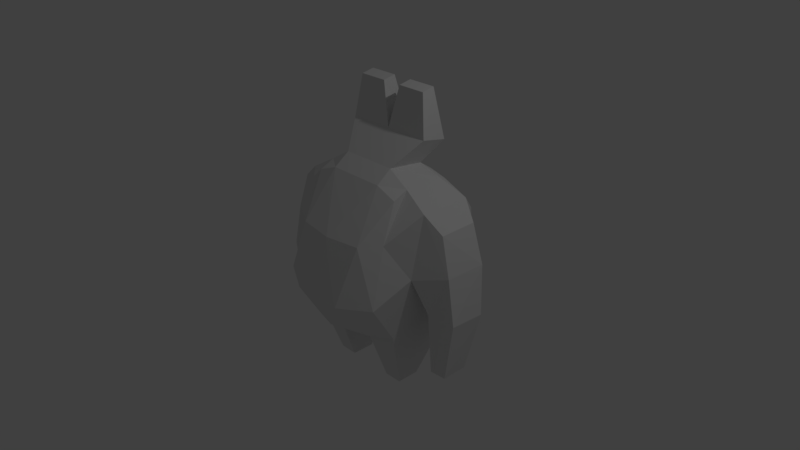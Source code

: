 # Source: mirrored_basic_enemy.blend  (saved by Blender 2.79.0; exported with 4.5.12 LTS)
import bpy
from mathutils import Matrix  # noqa: F401  (used for matrix-valued properties, if any)

bpy.ops.wm.read_factory_settings(use_empty=True)
scene = bpy.context.scene
scene.name = 'Scene'

# ---- collections
col_collection_1 = bpy.data.collections.new('Collection 1'); scene.collection.children.link(col_collection_1)

# ---- materials (node trees are filled in below, after node groups)
mat_material = bpy.data.materials.new('Material')
mat_material.alpha_threshold = 0.0
mat_material.use_transparent_shadow = False
mat_material.roughness = 0.5
mat_material.line_color = (0.0, 0.0, 0.0, 1.0)

# ---- material node trees

# ---- world
world_world = bpy.data.worlds.new('World'); scene.world = world_world
world_world.color = (0.05088, 0.05088, 0.05088)
world_world.use_sun_shadow = False
world_world.sun_shadow_jitter_overblur = 0.0
world_world.cycles.sampling_method = 'MANUAL'

# ---- cameras
cam_camera = bpy.data.cameras.new('Camera')
cam_camera.clip_end = 100.0
cam_camera.lens = 35.0
cam_camera.sensor_width = 32.0
cam_camera.sensor_height = 18.0
cam_camera.ortho_scale = 7.314
cam_camera.dof.focus_distance = 0.0
cam_camera.dof.aperture_fstop = 128.0

# ---- lights
light_lamp = bpy.data.lights.new('Lamp', 'POINT')
light_lamp.transmission_factor = 0.0
light_lamp.cutoff_distance = 30.0
light_lamp.energy = 100.0
light_lamp.shadow_buffer_clip_start = 1.001
light_lamp.shadow_soft_size = 0.1
light_lamp.shadow_maximum_resolution = 0.006
light_lamp.use_absolute_resolution = True

# ---- meshes
me_cube = bpy.data.meshes.new('Cube')
me_cube.from_pydata([(0.6842, 0.938, -0.6497), (0.6854, -0.4342, -0.6475), (0.0, -0.2675, -1.0), (1.284, 0.5364, 0.7295), (0.8176, 1.009, 0.6155), (0.7, -0.3885, 0.512), (1.014, -0.02956, 0.9211), (0.7675, -0.2957, -0.7944), (0.0, 1.056, -0.7302), (0.0, -0.6722, -0.7695), (0.0, 1.009, 0.623), (0.0, -0.6851, 0.4881), (1.267, 0.0308, 0.7104), (1.014, 0.6823, 0.9211), (0.8229, 0.6164, -0.8297), (0.0, 0.6255, -1.0), (0.8579, 1.048, -0.1669), (0.9704, -0.1878, 0.08392), (0.7849, -0.6385, -0.2532), (0.0, 1.118, -0.2081), (0.0, -0.9026, -0.2955), (0.9704, 0.6395, 0.08392), (1.463, 0.5248, 0.2321), (0.2989, -0.2675, -1.0), (0.2989, 1.008, -0.6909), (0.2989, -0.6177, -0.7332), (0.3274, 1.009, 0.623), (0.4948, -0.6207, 0.4997), (0.2989, 0.6255, -1.0), (1.416, -0.007529, 0.2058), (0.3509, -0.8719, -0.2909), (0.3509, 1.118, -0.2081), (0.5757, 0.3039, -1.695), (0.5757, -0.01261, -1.695), (0.3272, -0.01261, -1.695), (0.3272, 0.3039, -1.695), (0.0, 0.01906, 1.298), (0.5822, 0.7497, 1.029), (0.6792, -0.1894, 1.028), (0.6786, 0.01262, 1.12), (0.0, 0.7552, 1.1), (0.0, -0.1921, 1.143), (0.0, 0.5266, 1.235), (0.6956, 0.5317, 1.142), (0.3866, 0.01906, 1.298), (0.3907, 0.6985, 1.117), (0.3907, -0.1921, 1.143), (0.3866, 0.5266, 1.235), (1.109, 0.5713, -0.403), (1.109, -0.02908, -0.403), (1.553, 0.4389, -0.3971), (1.531, -0.02908, -0.3933), (1.175, 0.3288, -1.212), (1.175, -0.0279, -1.212), (1.41, 0.3288, -1.197), (1.41, -0.0279, -1.197), (0.0, 0.7093, 1.554), (0.0, 0.346, 1.628), (0.6154, 0.346, 1.628), (0.606, 0.7093, 1.554), (0.1369, 0.5839, 2.224), (0.1369, 0.4079, 2.191), (0.5323, 0.4079, 2.191), (0.5323, 0.5839, 2.224)], [], [(16, 4, 13, 21), (13, 4, 37, 43), (17, 6, 5, 18), (24, 28, 15, 8), (21, 13, 3, 22), (11, 27, 46, 41), (31, 24, 8, 19), (30, 27, 11, 20), (5, 6, 39, 38), (23, 25, 9, 2), (28, 23, 2, 15), (25, 30, 20, 9), (26, 31, 19, 10), (14, 21, 17, 7), (7, 17, 18, 1), (0, 16, 21, 14), (4, 16, 31, 26), (1, 18, 30, 25), (7, 23, 34, 33), (7, 1, 25, 23), (27, 5, 38, 46), (18, 5, 27, 30), (16, 0, 24, 31), (26, 10, 40, 45), (0, 14, 28, 24), (4, 26, 45, 37), (32, 33, 34, 35), (23, 28, 35, 34), (28, 14, 32, 35), (14, 7, 33, 32), (45, 40, 42, 47), (36, 44, 58, 57), (44, 36, 41, 46), (39, 44, 46, 38), (43, 47, 44, 39), (37, 45, 47, 43), (6, 13, 43, 39), (22, 3, 12, 29), (6, 17, 29, 12), (29, 17, 49, 51), (13, 6, 12, 3), (51, 49, 53, 55), (17, 21, 48, 49), (21, 22, 50, 48), (22, 29, 51, 50), (53, 52, 54, 55), (50, 51, 55, 54), (48, 50, 54, 52), (49, 48, 52, 53), (58, 59, 63, 62), (44, 47, 59, 58), (47, 42, 56, 59), (63, 60, 61, 62), (57, 58, 62, 61), (59, 56, 60, 63), (56, 57, 61, 60)])
_uv = me_cube.uv_layers.new(name='UVMap')
_uv.uv.foreach_set('vector', [0.4394, 0.249, 0.4359, 0.3653, 0.3807, 0.402, 0.3755, 0.2874, 0.3807, 0.402, 0.4359, 0.3653, 0.4295, 0.4567, 0.3773, 0.4688, 0.2542, 0.2877, 0.2842, 0.4089, 0.1775, 0.3742, 0.1587, 0.244, 0.4865, 0.1237, 0.4028, 0.06956, 0.4266, 0.0001631, 0.5391, 0.07295, 0.4413, 0.7126, 0.5038, 0.8971, 0.4276, 0.8705, 0.36, 0.7965, 0.007848, 0.4049, 0.119, 0.3744, 0.2127, 0.5135, 0.1444, 0.5849, 0.5237, 0.2206, 0.4865, 0.1237, 0.5391, 0.07295, 0.6078, 0.1974, 0.07798, 0.2236, 0.119, 0.3744, 0.007848, 0.4049, 0.000163, 0.2002, 0.1775, 0.3742, 0.2842, 0.4089, 0.2797, 0.4747, 0.2418, 0.454, 0.2319, 0.06562, 0.1204, 0.1308, 0.06902, 0.08423, 0.2115, 0.000163, 0.4028, 0.06956, 0.2319, 0.06562, 0.2115, 0.000163, 0.4266, 0.0001631, 0.1204, 0.1308, 0.07798, 0.2236, 0.000163, 0.2002, 0.06902, 0.08423, 0.5281, 0.3941, 0.5237, 0.2206, 0.6078, 0.1974, 0.6051, 0.4144, 0.3752, 0.1564, 0.3755, 0.2874, 0.2542, 0.2877, 0.2539, 0.1623, 0.2539, 0.1623, 0.2542, 0.2877, 0.1587, 0.244, 0.1941, 0.1624, 0.4311, 0.1715, 0.4394, 0.249, 0.3755, 0.2874, 0.3752, 0.1564, 0.4359, 0.3653, 0.4394, 0.249, 0.5237, 0.2206, 0.5281, 0.3941, 0.1941, 0.1624, 0.1587, 0.244, 0.07798, 0.2236, 0.1204, 0.1308, 0.6081, 0.3302, 0.6172, 0.1881, 0.7289, 0.1857, 0.7442, 0.2113, 0.2539, 0.1623, 0.1941, 0.1624, 0.1204, 0.1308, 0.2319, 0.06562, 0.119, 0.3744, 0.1775, 0.3742, 0.2418, 0.454, 0.2127, 0.5135, 0.1587, 0.244, 0.1775, 0.3742, 0.119, 0.3744, 0.07798, 0.2236, 0.4394, 0.249, 0.4311, 0.1715, 0.4865, 0.1237, 0.5237, 0.2206, 0.5281, 0.3941, 0.6051, 0.4144, 0.5424, 0.5558, 0.4468, 0.5045, 0.4311, 0.1715, 0.3752, 0.1564, 0.4028, 0.06956, 0.4865, 0.1237, 0.4359, 0.3653, 0.5281, 0.3941, 0.4468, 0.5045, 0.4295, 0.4567, 0.8006, 0.1838, 0.7442, 0.2113, 0.7289, 0.1857, 0.7533, 0.1578, 0.6172, 0.1881, 0.736, 0.03722, 0.7533, 0.1578, 0.7289, 0.1857, 0.736, 0.03722, 0.8378, 0.000163, 0.8006, 0.1838, 0.7533, 0.1578, 0.8378, 0.4083, 0.6081, 0.3302, 0.7442, 0.2113, 0.8006, 0.1838, 0.4468, 0.5045, 0.5424, 0.5558, 0.4923, 0.6189, 0.4045, 0.5437, 0.6177, 0.7392, 0.6081, 0.651, 0.7071, 0.608, 0.7238, 0.7277, 0.2663, 0.5546, 0.1968, 0.632, 0.1444, 0.5849, 0.2127, 0.5135, 0.2797, 0.4747, 0.2663, 0.5546, 0.2127, 0.5135, 0.2418, 0.454, 0.3773, 0.4688, 0.4045, 0.5437, 0.2663, 0.5546, 0.2797, 0.4747, 0.4295, 0.4567, 0.4468, 0.5045, 0.4045, 0.5437, 0.3773, 0.4688, 0.2842, 0.4089, 0.3807, 0.402, 0.3773, 0.4688, 0.2797, 0.4747, 0.36, 0.7965, 0.4276, 0.8705, 0.3484, 0.9281, 0.28, 0.8573, 0.373, 0.9998, 0.1959, 0.9227, 0.28, 0.8573, 0.3484, 0.9281, 0.28, 0.8573, 0.1959, 0.9227, 0.1521, 0.8123, 0.2189, 0.7729, 0.5038, 0.8971, 0.373, 0.9998, 0.3484, 0.9281, 0.4276, 0.8705, 0.2189, 0.7729, 0.1521, 0.8123, 0.1542, 0.7137, 0.17, 0.7118, 0.1959, 0.9227, 0.000163, 0.9118, 0.02586, 0.7984, 0.1521, 0.8123, 0.4413, 0.7126, 0.36, 0.7965, 0.2741, 0.7249, 0.335, 0.6323, 0.36, 0.7965, 0.28, 0.8573, 0.2189, 0.7729, 0.2741, 0.7249, 0.1542, 0.7137, 0.1204, 0.6323, 0.1828, 0.6765, 0.17, 0.7118, 0.2741, 0.7249, 0.2189, 0.7729, 0.17, 0.7118, 0.1828, 0.6765, 0.335, 0.6323, 0.2741, 0.7249, 0.1828, 0.6765, 0.1204, 0.6323, 0.1521, 0.8123, 0.02586, 0.7984, 0.1204, 0.6323, 0.1542, 0.7137, 0.7071, 0.608, 0.7153, 0.543, 0.7898, 0.5617, 0.8098, 0.5868, 0.6081, 0.651, 0.6343, 0.5284, 0.7153, 0.543, 0.7071, 0.608, 0.6343, 0.5284, 0.6335, 0.4337, 0.7237, 0.4329, 0.7153, 0.543, 0.7898, 0.5617, 0.8075, 0.5215, 0.8358, 0.5191, 0.8098, 0.5868, 0.7238, 0.7277, 0.7071, 0.608, 0.8098, 0.5868, 0.8358, 0.6661, 0.7153, 0.543, 0.7237, 0.4329, 0.8075, 0.5215, 0.7898, 0.5617, 0.7237, 0.4329, 0.8096, 0.4086, 0.8358, 0.5191, 0.8075, 0.5215])
me_cube.materials.append(mat_material)
me_cube.use_remesh_preserve_volume = False
me_cube.use_remesh_preserve_attributes = False
me_cube.use_mirror_vertex_groups = False
me_cube.update()

# ---- objects
ob_cube = bpy.data.objects.new('Cube', me_cube)
ob_lamp = bpy.data.objects.new('Lamp', light_lamp)
ob_camera = bpy.data.objects.new('Camera', cam_camera)

# ---- transforms, parenting, visibility, modifiers, constraints
ob_cube.location = (0.0, 0.0, 0.0)
ob_cube.lock_rotations_4d = False
ob_cube.empty_display_type = 'ARROWS'
ob_cube.lineart.crease_threshold = 0.0
_m = ob_cube.modifiers.new('Mirror', 'MIRROR')
_m.use_clip = True
ob_lamp.location = (4.076, 1.005, 5.904)
ob_lamp.rotation_euler = (0.6503, 0.05522, 1.866)
ob_lamp.lock_rotations_4d = False
ob_lamp.empty_display_type = 'ARROWS'
ob_lamp.color = (0.0, 0.0, 0.0, 0.0)
ob_lamp.lineart.crease_threshold = 0.0
ob_camera.location = (7.481, -6.508, 5.344)
ob_camera.rotation_euler = (1.109, 0.0, 0.8149)
ob_camera.lock_rotations_4d = False
ob_camera.empty_display_type = 'ARROWS'
ob_camera.color = (0.0, 0.0, 0.0, 0.0)
ob_camera.display_type = 'WIRE'
ob_camera.lineart.crease_threshold = 0.0

# ---- collection membership
col_collection_1.objects.link(ob_cube)
col_collection_1.objects.link(ob_lamp)
col_collection_1.objects.link(ob_camera)

# ---- scene / render settings (as saved in the file)
scene.camera = ob_camera
scene.frame_start = 1; scene.frame_end = 250; scene.frame_set(1)
scene.render.engine = 'BLENDER_EEVEE_NEXT'
scene.render.resolution_percentage = 50
scene.render.dither_intensity = 0.0
scene.cycles.use_denoising = False
scene.cycles.samples = 128
scene.cycles.sampling_pattern = 'TABULATED_SOBOL'
scene.cycles.use_adaptive_sampling = False
scene.cycles.use_light_tree = False
scene.cycles.blur_glossy = 0.0
scene.cycles.sample_clamp_indirect = 0.0
scene.view_settings.view_transform = 'Standard'
bpy.context.view_layer.update()
